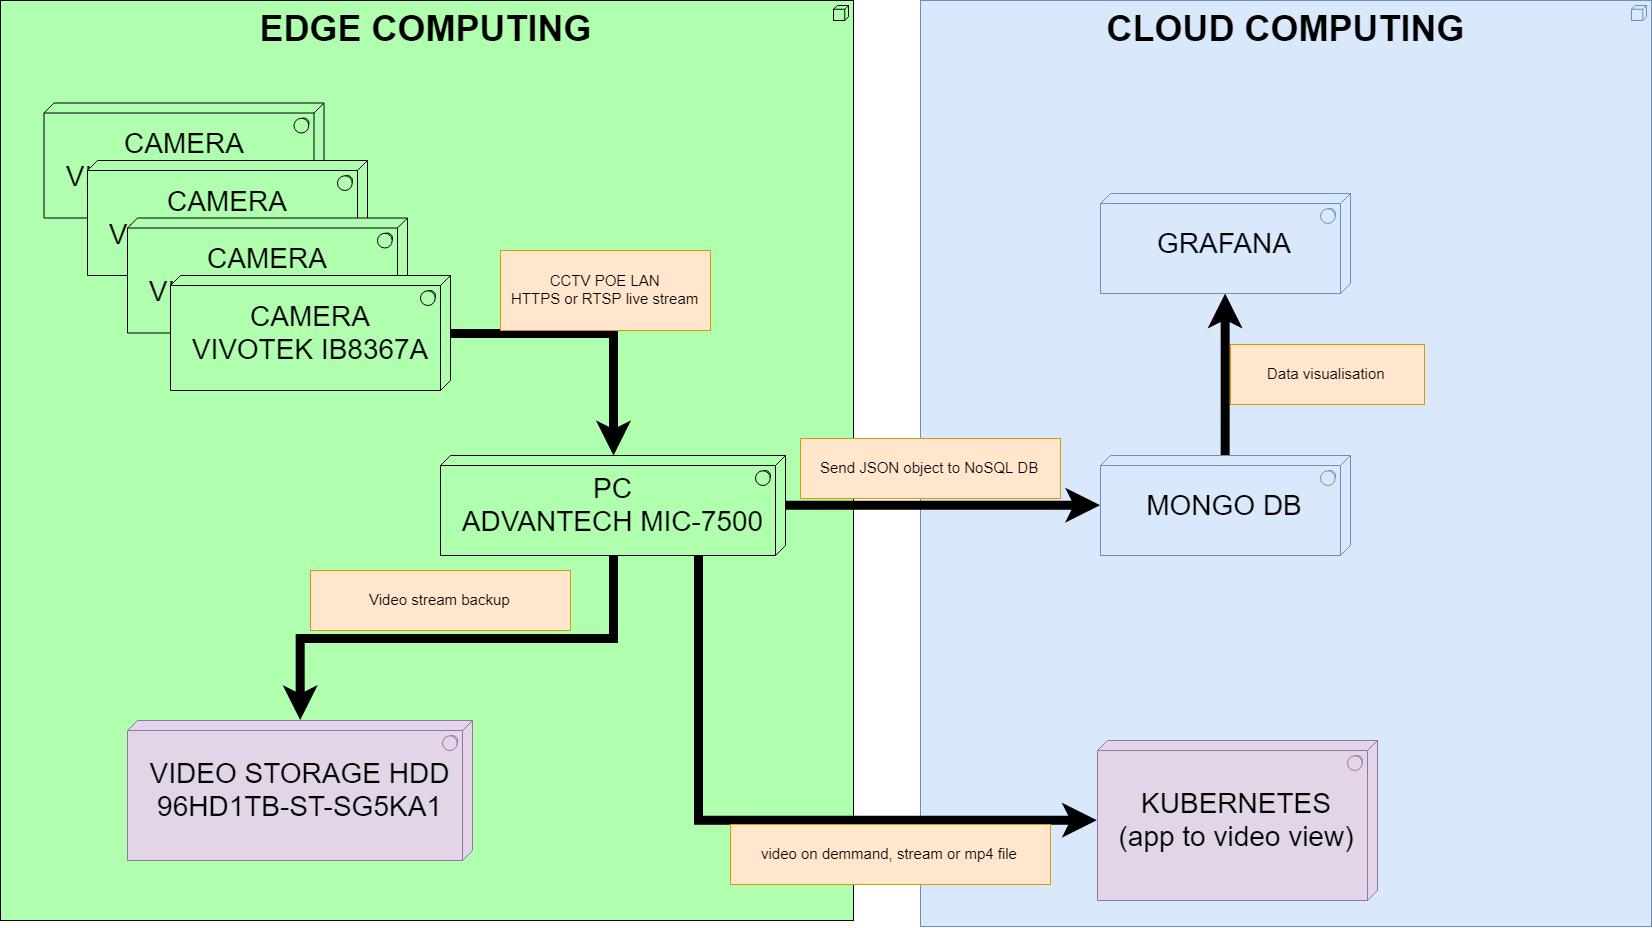

The diagram above was exported from draw.io. Its source (the exported page's mxGraphModel, read from the mxfile embedded in the PNG):
<mxGraphModel dx="4217" dy="2627" grid="1" gridSize="10" guides="1" tooltips="1" connect="1" arrows="1" fold="1" page="1" pageScale="1" pageWidth="827" pageHeight="1169" math="0" shadow="0">
  <root>
    <mxCell id="0" />
    <mxCell id="1" parent="0" />
    <mxCell id="2" value="&lt;div style=&quot;font-size: 28px&quot;&gt;CAMERA&lt;br&gt;VIVOTEK IB8367A&lt;br&gt;&lt;/div&gt;" style="html=1;whiteSpace=wrap;fillColor=#AFFFAF;strokeColor=#000000;shape=mxgraph.archimate3.tech;techType=sysSw;fontSize=14;" vertex="1" parent="1">
      <mxGeometry x="-370" y="45" width="280" height="115" as="geometry" />
    </mxCell>
    <mxCell id="3" value="&lt;font style=&quot;font-size: 36px&quot;&gt;&lt;b&gt;CLOUD COMPUTING&lt;/b&gt;&lt;/font&gt;" style="html=1;whiteSpace=wrap;fillColor=#dae8fc;strokeColor=#6c8ebf;shape=mxgraph.archimate3.application;appType=node;archiType=square;fontSize=14;verticalAlign=top;" vertex="1" parent="1">
      <mxGeometry x="370" y="-240" width="731" height="926" as="geometry" />
    </mxCell>
    <mxCell id="4" value="&lt;font style=&quot;font-size: 36px&quot;&gt;&lt;b&gt;EDGE COMPUTING&lt;/b&gt;&lt;/font&gt;" style="html=1;whiteSpace=wrap;fillColor=#AFFFAF;strokeColor=#000000;shape=mxgraph.archimate3.application;appType=node;archiType=square;fontSize=14;verticalAlign=top;" vertex="1" parent="1">
      <mxGeometry x="-550" y="-240" width="853" height="920" as="geometry" />
    </mxCell>
    <mxCell id="5" style="edgeStyle=orthogonalEdgeStyle;rounded=0;orthogonalLoop=1;jettySize=auto;html=1;exitX=1;exitY=0.5;exitDx=0;exitDy=0;exitPerimeter=0;strokeWidth=9;" edge="1" source="20" target="9" parent="1">
      <mxGeometry relative="1" as="geometry" />
    </mxCell>
    <mxCell id="6" style="edgeStyle=orthogonalEdgeStyle;rounded=0;orthogonalLoop=1;jettySize=auto;html=1;entryX=0;entryY=0.5;entryDx=0;entryDy=0;entryPerimeter=0;strokeWidth=9;" edge="1" source="9" target="11" parent="1">
      <mxGeometry relative="1" as="geometry" />
    </mxCell>
    <mxCell id="7" style="edgeStyle=orthogonalEdgeStyle;rounded=0;orthogonalLoop=1;jettySize=auto;html=1;entryX=0.5;entryY=0;entryDx=0;entryDy=0;entryPerimeter=0;strokeWidth=9;fontSize=15;" edge="1" source="9" target="19" parent="1">
      <mxGeometry relative="1" as="geometry" />
    </mxCell>
    <mxCell id="8" style="edgeStyle=orthogonalEdgeStyle;rounded=0;orthogonalLoop=1;jettySize=auto;html=1;exitX=0.75;exitY=1;exitDx=0;exitDy=0;exitPerimeter=0;entryX=0;entryY=0.5;entryDx=0;entryDy=0;entryPerimeter=0;strokeWidth=9;fontSize=15;" edge="1" source="9" target="21" parent="1">
      <mxGeometry relative="1" as="geometry" />
    </mxCell>
    <mxCell id="9" value="&lt;div style=&quot;font-size: 28px&quot;&gt;&lt;font style=&quot;font-size: 28px&quot;&gt;PC&lt;/font&gt;&lt;/div&gt;&lt;div style=&quot;font-size: 28px&quot;&gt;&lt;font style=&quot;font-size: 28px&quot;&gt;ADVANTECH MIC-7500&lt;/font&gt;&lt;br&gt;&lt;/div&gt;" style="html=1;whiteSpace=wrap;fillColor=#AFFFAF;strokeColor=#000000;shape=mxgraph.archimate3.tech;techType=sysSw;fontSize=14;" vertex="1" parent="1">
      <mxGeometry x="-110" y="215" width="345" height="100" as="geometry" />
    </mxCell>
    <mxCell id="10" style="edgeStyle=orthogonalEdgeStyle;rounded=0;orthogonalLoop=1;jettySize=auto;html=1;exitX=0.5;exitY=0;exitDx=0;exitDy=0;exitPerimeter=0;entryX=0.5;entryY=1;entryDx=0;entryDy=0;entryPerimeter=0;strokeWidth=9;fontSize=15;" edge="1" source="11" target="12" parent="1">
      <mxGeometry relative="1" as="geometry" />
    </mxCell>
    <mxCell id="11" value="&lt;div&gt;&lt;font style=&quot;font-size: 28px&quot;&gt;MONGO DB&lt;/font&gt;&lt;/div&gt;" style="html=1;whiteSpace=wrap;fillColor=#dae8fc;strokeColor=#6c8ebf;shape=mxgraph.archimate3.tech;techType=sysSw;fontSize=14;" vertex="1" parent="1">
      <mxGeometry x="550" y="215" width="250" height="100" as="geometry" />
    </mxCell>
    <mxCell id="12" value="&lt;font style=&quot;font-size: 28px&quot;&gt;GRAFANA&lt;/font&gt;" style="html=1;whiteSpace=wrap;fillColor=#dae8fc;strokeColor=#6c8ebf;shape=mxgraph.archimate3.tech;techType=sysSw;fontSize=14;" vertex="1" parent="1">
      <mxGeometry x="550" y="-47" width="250" height="100" as="geometry" />
    </mxCell>
    <mxCell id="13" value="CCTV POE LAN&lt;br style=&quot;font-size: 15px;&quot;&gt;HTTPS or RTSP live stream" style="text;html=1;fillColor=#ffe6cc;strokeColor=#d79b00;fontSize=15;verticalAlign=middle;align=center;" vertex="1" parent="1">
      <mxGeometry x="-50" y="10" width="210" height="80" as="geometry" />
    </mxCell>
    <mxCell id="14" value="Send JSON object to NoSQL DB" style="text;html=1;fillColor=#ffe6cc;strokeColor=#d79b00;fontSize=15;verticalAlign=middle;align=center;" vertex="1" parent="1">
      <mxGeometry x="250" y="198" width="260" height="60" as="geometry" />
    </mxCell>
    <mxCell id="15" value="Data visualisation" style="text;html=1;fillColor=#ffe6cc;strokeColor=#d79b00;fontSize=15;verticalAlign=middle;align=center;" vertex="1" parent="1">
      <mxGeometry x="680" y="104" width="194" height="60" as="geometry" />
    </mxCell>
    <mxCell id="16" value="&lt;div style=&quot;font-size: 28px&quot;&gt;CAMERA&lt;br&gt;VIVOTEK IB8367A&lt;br&gt;&lt;/div&gt;" style="html=1;whiteSpace=wrap;fillColor=#AFFFAF;strokeColor=#000000;shape=mxgraph.archimate3.tech;techType=sysSw;fontSize=14;" vertex="1" parent="1">
      <mxGeometry x="-506.5" y="-137.5" width="280" height="115" as="geometry" />
    </mxCell>
    <mxCell id="17" value="&lt;div style=&quot;font-size: 28px&quot;&gt;CAMERA&lt;br&gt;VIVOTEK IB8367A&lt;br&gt;&lt;/div&gt;" style="html=1;whiteSpace=wrap;fillColor=#AFFFAF;strokeColor=#000000;shape=mxgraph.archimate3.tech;techType=sysSw;fontSize=14;" vertex="1" parent="1">
      <mxGeometry x="-463" y="-80" width="280" height="115" as="geometry" />
    </mxCell>
    <mxCell id="18" value="&lt;div style=&quot;font-size: 28px&quot;&gt;CAMERA&lt;br&gt;VIVOTEK IB8367A&lt;br&gt;&lt;/div&gt;" style="html=1;whiteSpace=wrap;fillColor=#AFFFAF;strokeColor=#000000;shape=mxgraph.archimate3.tech;techType=sysSw;fontSize=14;" vertex="1" parent="1">
      <mxGeometry x="-423" y="-22.5" width="280" height="115" as="geometry" />
    </mxCell>
    <mxCell id="19" value="&lt;div&gt;&lt;span style=&quot;font-size: 28px&quot;&gt;VIDEO STORAGE HDD&lt;/span&gt;&lt;br&gt;&lt;span style=&quot;font-size: 28px&quot;&gt;96HD1TB-ST-SG5KA1&lt;/span&gt;&lt;br&gt;&lt;/div&gt;" style="html=1;whiteSpace=wrap;fillColor=#e1d5e7;strokeColor=#9673a6;shape=mxgraph.archimate3.tech;techType=sysSw;fontSize=14;" vertex="1" parent="1">
      <mxGeometry x="-423" y="480" width="345" height="140" as="geometry" />
    </mxCell>
    <mxCell id="20" value="&lt;div style=&quot;font-size: 28px&quot;&gt;CAMERA&lt;br&gt;VIVOTEK IB8367A&lt;br&gt;&lt;/div&gt;" style="html=1;whiteSpace=wrap;fillColor=#AFFFAF;strokeColor=#000000;shape=mxgraph.archimate3.tech;techType=sysSw;fontSize=14;" vertex="1" parent="1">
      <mxGeometry x="-380" y="35" width="280" height="115" as="geometry" />
    </mxCell>
    <mxCell id="21" value="&lt;div&gt;&lt;font style=&quot;font-size: 28px&quot;&gt;KUBERNETES&lt;br&gt;(app to video view)&lt;/font&gt;&lt;/div&gt;" style="html=1;whiteSpace=wrap;fillColor=#e1d5e7;strokeColor=#9673a6;shape=mxgraph.archimate3.tech;techType=sysSw;fontSize=14;" vertex="1" parent="1">
      <mxGeometry x="547" y="500" width="280" height="160" as="geometry" />
    </mxCell>
    <mxCell id="22" value="Video stream backup" style="text;html=1;fillColor=#ffe6cc;strokeColor=#d79b00;fontSize=15;verticalAlign=middle;align=center;" vertex="1" parent="1">
      <mxGeometry x="-240" y="330" width="260" height="60" as="geometry" />
    </mxCell>
    <mxCell id="23" value="video on demmand, stream or mp4 file" style="text;html=1;fillColor=#ffe6cc;strokeColor=#d79b00;fontSize=15;verticalAlign=middle;align=center;" vertex="1" parent="1">
      <mxGeometry x="180" y="584" width="320" height="60" as="geometry" />
    </mxCell>
  </root>
</mxGraphModel>